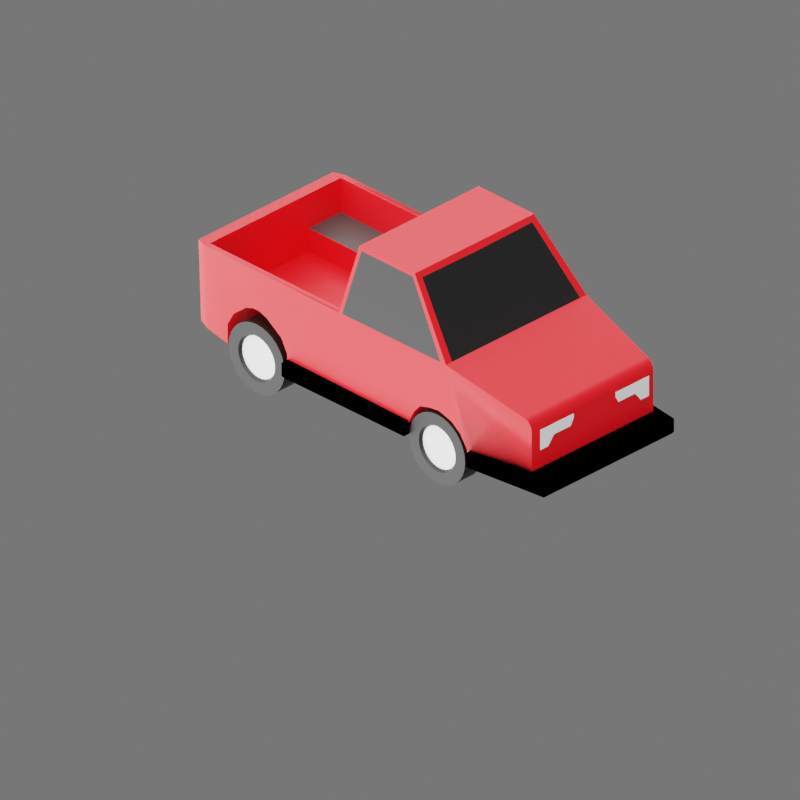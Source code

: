# Source: vehicles.blend  (saved by Blender 4.3.34; exported with 4.5.12 LTS)
import bpy
from mathutils import Matrix  # noqa: F401  (used for matrix-valued properties, if any)

bpy.ops.wm.read_factory_settings(use_empty=True)
scene = bpy.context.scene
scene.name = 'Pickup'

# ---- collections
col_collection = bpy.data.collections.new('Collection'); scene.collection.children.link(col_collection)
col_pickup = bpy.data.collections.new('Pickup'); scene.collection.children.link(col_pickup)

# ---- materials (node trees are filled in below, after node groups)
mat_material = bpy.data.materials.new('Material')
mat_material_001 = bpy.data.materials.new('Material.001')
mat_material_002 = bpy.data.materials.new('Material.002')
mat_material_003 = bpy.data.materials.new('Material.003')
mat_material_004 = bpy.data.materials.new('Material.004')
mat_bumper = bpy.data.materials.new('bumper')
mat_bumper.use_transparent_shadow = False

# ---- node groups
ng_smooth_by_angle = bpy.data.node_groups.new('Smooth by Angle', 'GeometryNodeTree')
_s = ng_smooth_by_angle.interface.new_socket(name='Mesh', in_out='OUTPUT', socket_type='NodeSocketGeometry')
_s = ng_smooth_by_angle.interface.new_socket(name='Mesh', in_out='INPUT', socket_type='NodeSocketGeometry')
_s = ng_smooth_by_angle.interface.new_socket(name='Angle', in_out='INPUT', socket_type='NodeSocketFloat')
_s.subtype = 'ANGLE'
_s.default_value = 0.5236
_s.min_value = 0.0
_s.max_value = 3.142
_s.description = 'Maximum face angle for smooth edges'
_s = ng_smooth_by_angle.interface.new_socket(name='Ignore Sharpness', in_out='INPUT', socket_type='NodeSocketBool')
_s.force_non_field = True
ng_smooth_by_angle.description = 'Set the sharpness of mesh edges based on the angle between the neighboring faces'
ng_smooth_by_angle.is_modifier = True
_N = ng_smooth_by_angle.nodes; _L = ng_smooth_by_angle.links
n0 = _N.new('GeometryNodeSetShadeSmooth'); n0.name = 'Set Shade Smooth'; n0.location = (120, -80)
n0.domain = 'EDGE'
n1 = _N.new('GeometryNodeSetShadeSmooth'); n1.name = 'Set Shade Smooth.001'; n1.location = (300, -80)
n2 = _N.new('NodeGroupOutput'); n2.name = 'Group Output'; n2.location = (480, -80)
n3 = _N.new('GeometryNodeInputMeshEdgeAngle'); n3.name = 'Edge Angle'; n3.location = (-440, -240)
n4 = _N.new('NodeGroupInput'); n4.name = 'Group Input'; n4.location = (-80, -80)
n5 = _N.new('GeometryNodeInputEdgeSmooth'); n5.name = 'Is Edge Smooth'; n5.location = (-260, -120)
n6 = _N.new('GeometryNodeInputShadeSmooth'); n6.name = 'Is Shade Smooth'; n6.location = (-440, -397)
n7 = _N.new('FunctionNodeCompare'); n7.name = 'Compare'; n7.location = (-260, -260)
n7.operation = 'LESS_EQUAL'
n7.inputs[6].default_value = (0.0, 0.0, 0.0, 0.0)
n7.inputs[7].default_value = (0.0, 0.0, 0.0, 0.0)
n8 = _N.new('FunctionNodeBooleanMath'); n8.name = 'Boolean Math.001'; n8.location = (-80, -260)
n9 = _N.new('NodeGroupInput'); n9.name = 'Group Input.001'; n9.location = (-440, -329)
n10 = _N.new('NodeGroupInput'); n10.name = 'Group Input.002'; n10.location = (-259, -189)
n11 = _N.new('FunctionNodeBooleanMath'); n11.name = 'Boolean Math'; n11.location = (-80, -149)
n11.operation = 'OR'
n12 = _N.new('FunctionNodeBooleanMath'); n12.name = 'Boolean Math.002'; n12.location = (-260, -380)
n12.operation = 'OR'
n13 = _N.new('NodeGroupInput'); n13.name = 'Group Input.003'; n13.location = (-440, -460)
_L.new(n3.outputs[0], n7.inputs[0])
_L.new(n1.outputs[0], n2.inputs[0])
_L.new(n9.outputs[1], n7.inputs[1])
_L.new(n7.outputs[0], n8.inputs[0])
_L.new(n4.outputs[0], n0.inputs[0])
_L.new(n0.outputs[0], n1.inputs[0])
_L.new(n8.outputs[0], n0.inputs[2])
_L.new(n10.outputs[2], n11.inputs[1])
_L.new(n5.outputs[0], n11.inputs[0])
_L.new(n11.outputs[0], n0.inputs[1])
_L.new(n13.outputs[2], n12.inputs[1])
_L.new(n6.outputs[0], n12.inputs[0])
_L.new(n12.outputs[0], n8.inputs[1])
n2.is_active_output = True

# ---- material node trees
mat_material.use_nodes = True; mat_material.node_tree.nodes.clear()
_N = mat_material.node_tree.nodes; _L = mat_material.node_tree.links
n0 = _N.new('ShaderNodeBsdfPrincipled'); n0.name = 'Principled BSDF'; n0.location = (10, 300)
n0.inputs[0].default_value = (0.0, 0.0, 0.0, 1.0)
n1 = _N.new('ShaderNodeOutputMaterial'); n1.name = 'Material Output'; n1.location = (300, 300)
_L.new(n0.outputs[0], n1.inputs[0])
n1.is_active_output = True
mat_material_001.use_nodes = True; mat_material_001.node_tree.nodes.clear()
_N = mat_material_001.node_tree.nodes; _L = mat_material_001.node_tree.links
n0 = _N.new('ShaderNodeBsdfPrincipled'); n0.name = 'Principled BSDF'; n0.location = (10, 300)
n1 = _N.new('ShaderNodeOutputMaterial'); n1.name = 'Material Output'; n1.location = (300, 300)
_L.new(n0.outputs[0], n1.inputs[0])
n1.is_active_output = True
mat_material_002.use_nodes = True; mat_material_002.node_tree.nodes.clear()
_N = mat_material_002.node_tree.nodes; _L = mat_material_002.node_tree.links
n0 = _N.new('ShaderNodeBsdfPrincipled'); n0.name = 'Principled BSDF'; n0.location = (10, 300)
n0.inputs[0].default_value = (0.8004, 0.0, 0.005187, 1.0)
n1 = _N.new('ShaderNodeOutputMaterial'); n1.name = 'Material Output'; n1.location = (300, 300)
_L.new(n0.outputs[0], n1.inputs[0])
n1.is_active_output = True
mat_material_003.use_nodes = True; mat_material_003.node_tree.nodes.clear()
_N = mat_material_003.node_tree.nodes; _L = mat_material_003.node_tree.links
n0 = _N.new('ShaderNodeBsdfPrincipled'); n0.name = 'Principled BSDF'; n0.location = (10, 300)
n0.inputs[0].default_value = (0.0, 0.0, 0.0, 1.0)
n1 = _N.new('ShaderNodeOutputMaterial'); n1.name = 'Material Output'; n1.location = (300, 300)
_L.new(n0.outputs[0], n1.inputs[0])
n1.is_active_output = True
mat_material_004.use_nodes = True; mat_material_004.node_tree.nodes.clear()
_N = mat_material_004.node_tree.nodes; _L = mat_material_004.node_tree.links
n0 = _N.new('ShaderNodeBsdfPrincipled'); n0.name = 'Principled BSDF'; n0.location = (10, 300)
n0.inputs[0].default_value = (0.0373, 0.0373, 0.0373, 1.0)
n1 = _N.new('ShaderNodeOutputMaterial'); n1.name = 'Material Output'; n1.location = (300, 300)
_L.new(n0.outputs[0], n1.inputs[0])
n1.is_active_output = True
mat_bumper.use_nodes = True; mat_bumper.node_tree.nodes.clear()
_N = mat_bumper.node_tree.nodes; _L = mat_bumper.node_tree.links
n0 = _N.new('ShaderNodeBsdfPrincipled'); n0.name = 'Principled BSDF'; n0.location = (10, 300)
n0.distribution = 'GGX'
n0.subsurface_method = 'RANDOM_WALK_SKIN'
n0.inputs[0].default_value = (0.0, 0.0, 0.0, 1.0)
n0.inputs[3].default_value = 1.45
n0.inputs[13].default_value = 0.0
n0.inputs[27].default_value = (0.0, 0.0, 0.0, 1.0)
n0.inputs[28].default_value = 1.0
n1 = _N.new('ShaderNodeOutputMaterial'); n1.name = 'Material Output'; n1.location = (300, 300)
_L.new(n0.outputs[0], n1.inputs[0])
n1.is_active_output = True

# ---- world
world_world = bpy.data.worlds.new('World'); scene.world = world_world
world_world.use_nodes = True; world_world.node_tree.nodes.clear()
_N = world_world.node_tree.nodes; _L = world_world.node_tree.links
n0 = _N.new('ShaderNodeOutputWorld'); n0.name = 'World Output'; n0.location = (300, 300)
n1 = _N.new('ShaderNodeBackground'); n1.name = 'Background'; n1.location = (10, 300)
n1.inputs[0].default_value = (0.1515, 0.1515, 0.1515, 1.0)
_L.new(n1.outputs[0], n0.inputs[0])
n0.is_active_output = True
world_world.color = (0.05088, 0.05088, 0.05088)
world_world.use_sun_shadow = False
world_world.sun_shadow_jitter_overblur = 0.0

# ---- cameras
cam_camera = bpy.data.cameras.new('Camera')
cam_camera.type = 'ORTHO'
cam_camera.clip_end = 100.0
cam_camera.ortho_scale = 7.314

# ---- lights
light_light = bpy.data.lights.new('Light', 'SUN')
light_light.transmission_factor = 0.0
light_light.angle = 3.133
light_light.shadow_soft_size = 0.1
light_light.shadow_cascade_max_distance = 1000.0

# ---- meshes
me_wheel_mesh = bpy.data.meshes.new('Wheel mesh')
me_wheel_mesh.from_pydata([(2.19, 1.0, 0.0), (2.19, 0.9808, 0.1951), (2.19, 0.9239, 0.3827), (2.19, 0.8315, 0.5556), (2.19, 0.7071, 0.7071), (2.19, 0.5556, 0.8315), (2.19, 0.3827, 0.9239), (2.19, 0.1951, 0.9808), (2.19, 0.0, 1.0), (2.19, -0.1951, 0.9808), (2.19, -0.3827, 0.9239), (2.19, -0.5556, 0.8315), (2.19, -0.7071, 0.7071), (2.19, -0.8315, 0.5556), (2.19, -0.9239, 0.3827), (2.19, -0.9808, 0.1951), (2.19, -1.0, 0.0), (2.19, -0.9808, -0.1951), (2.19, -0.9239, -0.3827), (2.19, -0.8315, -0.5556), (2.19, -0.7071, -0.7071), (2.19, -0.5556, -0.8315), (2.19, -0.3827, -0.9239), (2.19, -0.1951, -0.9808), (2.19, 0.0, -1.0), (2.19, 0.1951, -0.9808), (2.19, 0.3827, -0.9239), (2.19, 0.5556, -0.8315), (2.19, 0.7071, -0.7071), (2.19, 0.8315, -0.5556), (2.19, 0.9239, -0.3827), (2.19, 0.9808, -0.1951), (2.758, 0.593, 0.1179), (2.758, 0.6046, 5.302e-08), (2.758, 0.5586, 0.2314), (2.758, 0.5027, 0.3359), (2.758, 0.4275, 0.4275), (2.758, 0.3359, 0.5027), (2.758, 0.2314, 0.5586), (2.758, 0.1179, 0.593), (2.758, 0.0, 0.6046), (2.758, -0.1179, 0.593), (2.758, -0.2314, 0.5586), (2.758, -0.3359, 0.5027), (2.758, -0.4275, 0.4275), (2.758, -0.5027, 0.3359), (2.758, -0.5586, 0.2314), (2.758, -0.593, 0.1179), (2.758, -0.6046, 5.302e-08), (2.758, -0.593, -0.1179), (2.758, -0.5586, -0.2314), (2.758, -0.5027, -0.3359), (2.758, -0.4275, -0.4275), (2.758, -0.3359, -0.5027), (2.758, -0.2314, -0.5586), (2.758, -0.1179, -0.593), (2.758, 0.0, -0.6046), (2.758, 0.1179, -0.593), (2.758, 0.2314, -0.5586), (2.758, 0.3359, -0.5027), (2.758, 0.4275, -0.4275), (2.758, 0.5027, -0.3359), (2.758, 0.5586, -0.2314), (2.758, 0.593, -0.1179), (2.859, 0.9808, 0.1951), (2.859, 1.0, 5.047e-08), (2.859, 0.9239, 0.3827), (2.859, 0.8315, 0.5556), (2.859, 0.7071, 0.7071), (2.859, 0.5556, 0.8315), (2.859, 0.3827, 0.9239), (2.859, 0.1951, 0.9808), (2.859, 0.0, 1.0), (2.859, -0.1951, 0.9808), (2.859, -0.3827, 0.9239), (2.859, -0.5556, 0.8315), (2.859, -0.7071, 0.7071), (2.859, -0.8315, 0.5556), (2.859, -0.9239, 0.3827), (2.859, -0.9808, 0.1951), (2.859, -1.0, 5.047e-08), (2.859, -0.9808, -0.1951), (2.859, -0.9239, -0.3827), (2.859, -0.8315, -0.5556), (2.859, -0.7071, -0.7071), (2.859, -0.5556, -0.8315), (2.859, -0.3827, -0.9239), (2.859, -0.1951, -0.9808), (2.859, 0.0, -1.0), (2.859, 0.1951, -0.9808), (2.859, 0.3827, -0.9239), (2.859, 0.5556, -0.8315), (2.859, 0.7071, -0.7071), (2.859, 0.8315, -0.5556), (2.859, 0.9239, -0.3827), (2.859, 0.9808, -0.1951), (2.859, 0.6461, 0.1285), (2.859, 0.6588, 5.302e-08), (2.859, 0.6086, 0.2521), (2.859, 0.5477, 0.366), (2.859, 0.4658, 0.4658), (2.859, 0.366, 0.5477), (2.859, 0.2521, 0.6086), (2.859, 0.1285, 0.6461), (2.859, 0.0, 0.6588), (2.859, -0.1285, 0.6461), (2.859, -0.2521, 0.6086), (2.859, -0.366, 0.5477), (2.859, -0.4658, 0.4658), (2.859, -0.5477, 0.366), (2.859, -0.6086, 0.2521), (2.859, -0.6461, 0.1285), (2.859, -0.6588, 5.302e-08), (2.859, -0.6461, -0.1285), (2.859, -0.6086, -0.2521), (2.859, -0.5477, -0.366), (2.859, -0.4658, -0.4658), (2.859, -0.366, -0.5477), (2.859, -0.2521, -0.6086), (2.859, -0.1285, -0.6461), (2.859, 0.0, -0.6588), (2.859, 0.1285, -0.6461), (2.859, 0.2521, -0.6086), (2.859, 0.366, -0.5477), (2.859, 0.4658, -0.4658), (2.859, 0.5477, -0.366), (2.859, 0.6086, -0.2521), (2.859, 0.6461, -0.1285)], [], [(1, 0, 31, 30, 29, 28, 27, 26, 25, 24, 23, 22, 21, 20, 19, 18, 17, 16, 15, 14, 13, 12, 11, 10, 9, 8, 7, 6, 5, 4, 3, 2), (32, 34, 35, 36, 37, 38, 39, 40, 41, 42, 43, 44, 45, 46, 47, 48, 49, 50, 51, 52, 53, 54, 55, 56, 57, 58, 59, 60, 61, 62, 63, 33), (15, 16, 80, 79), (2, 3, 67, 66), (29, 30, 94, 93), (16, 17, 81, 80), (3, 4, 68, 67), (30, 31, 95, 94), (17, 18, 82, 81), (4, 5, 69, 68), (31, 0, 65, 95), (18, 19, 83, 82), (5, 6, 70, 69), (19, 20, 84, 83), (6, 7, 71, 70), (20, 21, 85, 84), (7, 8, 72, 71), (21, 22, 86, 85), (8, 9, 73, 72), (22, 23, 87, 86), (9, 10, 74, 73), (23, 24, 88, 87), (10, 11, 75, 74), (24, 25, 89, 88), (11, 12, 76, 75), (25, 26, 90, 89), (12, 13, 77, 76), (26, 27, 91, 90), (13, 14, 78, 77), (0, 1, 64, 65), (27, 28, 92, 91), (14, 15, 79, 78), (1, 2, 66, 64), (28, 29, 93, 92), (96, 97, 65, 64), (98, 96, 64, 66), (99, 98, 66, 67), (100, 99, 67, 68), (101, 100, 68, 69), (102, 101, 69, 70), (103, 102, 70, 71), (104, 103, 71, 72), (105, 104, 72, 73), (106, 105, 73, 74), (107, 106, 74, 75), (108, 107, 75, 76), (109, 108, 76, 77), (110, 109, 77, 78), (111, 110, 78, 79), (112, 111, 79, 80), (113, 112, 80, 81), (114, 113, 81, 82), (115, 114, 82, 83), (116, 115, 83, 84), (117, 116, 84, 85), (118, 117, 85, 86), (119, 118, 86, 87), (120, 119, 87, 88), (121, 120, 88, 89), (122, 121, 89, 90), (123, 122, 90, 91), (124, 123, 91, 92), (125, 124, 92, 93), (126, 125, 93, 94), (127, 126, 94, 95), (97, 127, 95, 65), (32, 33, 97, 96), (34, 32, 96, 98), (35, 34, 98, 99), (36, 35, 99, 100), (37, 36, 100, 101), (38, 37, 101, 102), (39, 38, 102, 103), (40, 39, 103, 104), (41, 40, 104, 105), (42, 41, 105, 106), (43, 42, 106, 107), (44, 43, 107, 108), (45, 44, 108, 109), (46, 45, 109, 110), (47, 46, 110, 111), (48, 47, 111, 112), (49, 48, 112, 113), (50, 49, 113, 114), (51, 50, 114, 115), (52, 51, 115, 116), (53, 52, 116, 117), (54, 53, 117, 118), (55, 54, 118, 119), (56, 55, 119, 120), (57, 56, 120, 121), (58, 57, 121, 122), (59, 58, 122, 123), (60, 59, 123, 124), (61, 60, 124, 125), (62, 61, 125, 126), (63, 62, 126, 127), (33, 63, 127, 97)])
me_wheel_mesh.polygons.foreach_set('material_index', [0, 1, 0, 0, 0, 0, 0, 0, 0, 0, 0, 0, 0, 0, 0, 0, 0, 0, 0, 0, 0, 0, 0, 0, 0, 0, 0, 0, 0, 0, 0, 0, 0, 0, 0, 0, 0, 0, 0, 0, 0, 0, 0, 0, 0, 0, 0, 0, 0, 0, 0, 0, 0, 0, 0, 0, 0, 0, 0, 0, 0, 0, 0, 0, 0, 0, 0, 0, 0, 0, 0, 0, 0, 0, 0, 0, 0, 0, 0, 0, 0, 0, 0, 0, 0, 0, 0, 0, 0, 0, 0, 0, 0, 0, 0, 0, 0, 0])
_uv = me_wheel_mesh.uv_layers.new(name='UVMap')
_uv.uv.foreach_set('vector', [0.0, 0.0, 0.0, 0.0, 0.0, 0.0, 0.0, 0.0, 0.0, 0.0, 0.0, 0.0, 0.0, 0.0, 0.0, 0.0, 0.0, 0.0, 0.0, 0.0, 0.0, 0.0, 0.0, 0.0, 0.0, 0.0, 0.0, 0.0, 0.0, 0.0, 0.0, 0.0, 0.0, 0.0, 0.0, 0.0, 0.0, 0.0, 0.0, 0.0, 0.0, 0.0, 0.0, 0.0, 0.0, 0.0, 0.0, 0.0, 0.0, 0.0, 0.0, 0.0, 0.0, 0.0, 0.0, 0.0, 0.0, 0.0, 0.0, 0.0, 0.0, 0.0, 0.0, 0.0, 0.0, 0.0, 0.0, 0.0, 0.0, 0.0, 0.0, 0.0, 0.0, 0.0, 0.0, 0.0, 0.0, 0.0, 0.0, 0.0, 0.0, 0.0, 0.0, 0.0, 0.0, 0.0, 0.0, 0.0, 0.0, 0.0, 0.0, 0.0, 0.0, 0.0, 0.0, 0.0, 0.0, 0.0, 0.0, 0.0, 0.0, 0.0, 0.0, 0.0, 0.0, 0.0, 0.0, 0.0, 0.0, 0.0, 0.0, 0.0, 0.0, 0.0, 0.0, 0.0, 0.0, 0.0, 0.0, 0.0, 0.0, 0.0, 0.0, 0.0, 0.0, 0.0, 0.0, 0.0, 0.0, 0.0, 0.0, 0.0, 0.0, 0.0, 0.0, 0.0, 0.0, 0.0, 0.0, 0.0, 0.0, 0.0, 0.0, 0.0, 0.0, 0.0, 0.0, 0.0, 0.0, 0.0, 0.0, 0.0, 0.0, 0.0, 0.0, 0.0, 0.0, 0.0, 0.0, 0.0, 0.0, 0.0, 0.0, 0.0, 0.0, 0.0, 0.0, 0.0, 0.0, 0.0, 0.0, 0.0, 0.0, 0.0, 0.0, 0.0, 0.0, 0.0, 0.0, 0.0, 0.0, 0.0, 0.0, 0.0, 0.0, 0.0, 0.0, 0.0, 0.0, 0.0, 0.0, 0.0, 0.0, 0.0, 0.0, 0.0, 0.0, 0.0, 0.0, 0.0, 0.0, 0.0, 0.0, 0.0, 0.0, 0.0, 0.0, 0.0, 0.0, 0.0, 0.0, 0.0, 0.0, 0.0, 0.0, 0.0, 0.0, 0.0, 0.0, 0.0, 0.0, 0.0, 0.0, 0.0, 0.0, 0.0, 0.0, 0.0, 0.0, 0.0, 0.0, 0.0, 0.0, 0.0, 0.0, 0.0, 0.0, 0.0, 0.0, 0.0, 0.0, 0.0, 0.0, 0.0, 0.0, 0.0, 0.0, 0.0, 0.0, 0.0, 0.0, 0.0, 0.0, 0.0, 0.0, 0.0, 0.0, 0.0, 0.0, 0.0, 0.0, 0.0, 0.0, 0.0, 0.0, 0.0, 0.0, 0.0, 0.0, 0.0, 0.0, 0.0, 0.0, 0.0, 0.0, 0.0, 0.0, 0.0, 0.0, 0.0, 0.0, 0.0, 0.0, 0.0, 0.0, 0.0, 0.0, 0.0, 0.0, 0.0, 0.0, 0.0, 0.0, 0.0, 0.0, 0.0, 0.0, 0.0, 0.0, 0.0, 0.0, 0.0, 0.0, 0.0, 0.0, 0.0, 0.0, 0.0, 0.0, 0.0, 0.0, 0.0, 0.0, 0.0, 0.0, 0.0, 0.0, 0.0, 0.0, 0.0, 0.0, 0.0, 0.0, 0.0, 0.0, 0.0, 0.0, 0.0, 0.0, 0.0, 0.0, 0.0, 0.0, 0.0, 0.0, 0.0, 0.0, 0.0, 0.0, 0.0, 0.0, 0.0, 0.0, 0.0, 0.0, 0.0, 0.0, 0.0, 0.0, 0.0, 0.0, 0.0, 0.0, 0.0, 0.0, 0.0, 0.0, 0.0, 0.0, 0.0, 0.0, 0.0, 0.0, 0.0, 0.0, 0.0, 0.0, 0.0, 0.0, 0.0, 0.0, 0.0, 0.0, 0.0, 0.0, 0.0, 0.0, 0.0, 0.0, 0.0, 0.0, 0.0, 0.0, 0.0, 0.0, 0.0, 0.0, 0.0, 0.0, 0.0, 0.0, 0.0, 0.0, 0.0, 0.0, 0.0, 0.0, 0.0, 0.0, 0.0, 0.0, 0.0, 0.0, 0.0, 0.0, 0.0, 0.0, 0.0, 0.0, 0.0, 0.0, 0.0, 0.0, 0.0, 0.0, 0.0, 0.0, 0.0, 0.0, 0.0, 0.0, 0.0, 0.0, 0.0, 0.0, 0.0, 0.0, 0.0, 0.0, 0.0, 0.0, 0.0, 0.0, 0.0, 0.0, 0.0, 0.0, 0.0, 0.0, 0.0, 0.0, 0.0, 0.0, 0.0, 0.0, 0.0, 0.0, 0.0, 0.0, 0.0, 0.0, 0.0, 0.0, 0.0, 0.0, 0.0, 0.0, 0.0, 0.0, 0.0, 0.0, 0.0, 0.0, 0.0, 0.0, 0.0, 0.0, 0.0, 0.0, 0.0, 0.0, 0.0, 0.0, 0.0, 0.0, 0.0, 0.0, 0.0, 0.0, 0.0, 0.0, 0.0, 0.0, 0.0, 0.0, 0.0, 0.0, 0.0, 0.0, 0.0, 0.0, 0.0, 0.0, 0.0, 0.0, 0.0, 0.0, 0.0, 0.0, 0.0, 0.0, 0.0, 0.0, 0.0, 0.0, 0.0, 0.0, 0.0, 0.0, 0.0, 0.0, 0.0, 0.0, 0.0, 0.0, 0.0, 0.0, 0.0, 0.0, 0.0, 0.0, 0.0, 0.0, 0.0, 0.0, 0.0, 0.0, 0.0, 0.0, 0.0, 0.0, 0.0, 0.0, 0.0, 0.0, 0.0, 0.0, 0.0, 0.0, 0.0, 0.0, 0.0, 0.0, 0.0, 0.0, 0.0, 0.0, 0.0, 0.0, 0.0, 0.0, 0.0, 0.0, 0.0, 0.0, 0.0, 0.0, 0.0, 0.0, 0.0, 0.0, 0.0, 0.0, 0.0, 0.0, 0.0, 0.0, 0.0, 0.0, 0.0, 0.0, 0.0, 0.0, 0.0, 0.0, 0.0, 0.0, 0.0, 0.0, 0.0, 0.0, 0.0, 0.0, 0.0, 0.0, 0.0, 0.0, 0.0, 0.0, 0.0, 0.0, 0.0, 0.0, 0.0, 0.0, 0.0, 0.0, 0.0, 0.0, 0.0, 0.0, 0.0, 0.0, 0.0, 0.0, 0.0, 0.0, 0.0, 0.0, 0.0, 0.0, 0.0, 0.0, 0.0, 0.0, 0.0, 0.0, 0.0, 0.0, 0.0, 0.0, 0.0, 0.0, 0.0, 0.0, 0.0, 0.0, 0.0, 0.0, 0.0, 0.0, 0.0, 0.0, 0.0, 0.0, 0.0, 0.0, 0.0, 0.0, 0.0, 0.0, 0.0, 0.0, 0.0, 0.0, 0.0, 0.0, 0.0, 0.0, 0.0, 0.0, 0.0, 0.0, 0.0, 0.0, 0.0, 0.0, 0.0, 0.0, 0.0, 0.0, 0.0, 0.0, 0.0, 0.0, 0.0, 0.0, 0.0, 0.0, 0.0, 0.0, 0.0, 0.0, 0.0, 0.0, 0.0, 0.0, 0.0, 0.0, 0.0, 0.0, 0.0, 0.0, 0.0, 0.0, 0.0, 0.0, 0.0, 0.0, 0.0, 0.0, 0.0, 0.0, 0.0, 0.0, 0.0, 0.0, 0.0, 0.0, 0.0, 0.0, 0.0, 0.0, 0.0, 0.0, 0.0, 0.0, 0.0, 0.0, 0.0, 0.0, 0.0, 0.0, 0.0, 0.0, 0.0, 0.0, 0.0, 0.0, 0.0, 0.0, 0.0, 0.0, 0.0, 0.0, 0.0, 0.0, 0.0, 0.0, 0.0, 0.0, 0.0, 0.0, 0.0, 0.0, 0.0, 0.0, 0.0, 0.0, 0.0, 0.0, 0.0, 0.0, 0.0, 0.0, 0.0, 0.0, 0.0, 0.0, 0.0, 0.0, 0.0, 0.0, 0.0, 0.0, 0.0, 0.0, 0.0, 0.0, 0.0, 0.0, 0.0, 0.0, 0.0, 0.0, 0.0, 0.0, 0.0, 0.0, 0.0, 0.0, 0.0, 0.0, 0.0, 0.0, 0.0, 0.0, 0.0, 0.0, 0.0, 0.0, 0.0, 0.0, 0.0, 0.0, 0.0, 0.0, 0.0, 0.0, 0.0, 0.0, 0.0, 0.0, 0.0, 0.0, 0.0, 0.0, 0.0, 0.0, 0.0, 0.0, 0.0, 0.0, 0.0, 0.0, 0.0, 0.0, 0.0, 0.0, 0.0, 0.0, 0.0, 0.0, 0.0, 0.0, 0.0, 0.0, 0.0, 0.0, 0.0, 0.0, 0.0, 0.0, 0.0, 0.0, 0.0, 0.0, 0.0, 0.0, 0.0, 0.0, 0.0, 0.0, 0.0, 0.0, 0.0, 0.0, 0.0, 0.0, 0.0, 0.0, 0.0, 0.0, 0.0, 0.0, 0.0, 0.0, 0.0, 0.0, 0.0, 0.0, 0.0, 0.0, 0.0, 0.0, 0.0, 0.0, 0.0, 0.0, 0.0, 0.0, 0.0, 0.0, 0.0, 0.0, 0.0, 0.0, 0.0, 0.0, 0.0, 0.0, 0.0, 0.0, 0.0, 0.0, 0.0, 0.0, 0.0, 0.0, 0.0, 0.0, 0.0, 0.0, 0.0, 0.0, 0.0, 0.0, 0.0, 0.0, 0.0, 0.0, 0.0, 0.0, 0.0, 0.0, 0.0])
me_wheel_mesh.materials.append(mat_material)
me_wheel_mesh.materials.append(mat_material_001)
me_wheel_mesh.update()
me_plane = bpy.data.meshes.new('Plane')
me_plane.from_pydata([(1.504, -7.211, 0.0), (1.504, 0.01385, 0.0), (1.504, -2.383, 0.0), (2.833, -7.211, 0.0), (2.833, -2.383, 0.0), (2.833, 0.01385, 0.0), (2.715, 1.198, 0.2315), (1.504, -10.07, 0.0), (0.0, -7.211, 0.0), (0.0, -2.383, 0.0), (0.0, 0.01385, 0.0), (0.0, -10.07, 0.0), (2.833, -10.07, 0.0), (2.451, -11.86, 0.0), (0.0, -11.86, 0.0), (2.833, -8.579, 2.874), (0.0, -8.782, 2.876), (2.423, -7.04, 4.916), (0.0, -7.097, 5.03), (2.423, -4.966, 4.916), (0.0, -4.869, 5.03), (2.6, -4.459, 2.845), (0.0, -4.459, 2.845), (2.715, 1.304, 2.845), (0.0, 1.304, 2.845), (0.0, 1.198, 0.2315), (1.504, -2.383, 0.6251), (2.833, -2.383, 0.6251), (2.833, 0.01385, 0.6251), (0.0, 0.01385, 0.6251), (1.504, -2.145, 1.066), (2.833, -2.145, 1.066), (2.833, -0.2237, 1.066), (1.504, -1.553, 1.477), (2.833, -1.553, 1.477), (2.833, -0.7223, 1.477), (1.504, -4.843, 0.0), (1.504, -1.25, 1.576), (2.833, -1.25, 1.576), (2.833, -1.025, 1.576), (1.639, 0.01385, 0.6251), (1.639, -0.2237, 1.066), (1.639, -0.7223, 1.477), (1.639, -1.025, 1.576), (2.833, -4.843, 0.0), (0.0, -4.843, 0.0), (2.833, -1.577, 2.845), (2.833, 0.9225, 2.845), (2.833, -7.312, 0.4558), (2.833, -7.492, 0.8144), (2.833, -7.724, 1.087), (2.833, -8.093, 1.205), (2.833, -8.496, 1.257), (2.833, -8.993, 1.117), (2.833, -9.361, 0.8508), (2.833, -9.626, 0.4601), (2.833, -9.676, 0.09587), (1.713, -10.07, 0.0), (1.504, -7.312, 0.4558), (1.504, -7.492, 0.8144), (1.504, -7.724, 1.087), (1.504, -8.093, 1.205), (1.504, -8.496, 1.257), (1.504, -8.993, 1.117), (1.504, -9.361, 0.8508), (1.504, -9.626, 0.4601), (1.504, -9.676, 0.09587), (2.634, 0.9225, 2.845), (2.634, 0.9225, 1.712), (2.634, -4.459, 2.845), (2.634, -4.459, 1.712), (2.833, -4.459, 1.396), (0.0, -4.459, 1.396), (1.345, 0.9225, 2.845), (1.345, -4.459, 1.712), (1.345, 0.9225, 1.712), (0.0, -4.459, 1.712), (0.0, -4.459, 0.9328), (0.0, 0.9225, 2.845), (0.0, 0.9225, 0.9328), (1.345, 0.9225, 0.9328), (1.345, -4.459, 0.9328), (0.0, 0.9225, 1.712), (2.241, -11.86, 0.0), (2.195, -4.869, 5.03), (2.591, -4.459, 2.845), (2.591, -10.07, 0.0), (2.591, -4.459, 1.396), (2.195, -7.097, 5.03), (2.591, -8.782, 2.876), (2.222, -7.213, 4.882), (2.444, -7.119, 4.814), (0.0, -7.226, 4.865), (2.43, -7.212, 4.884), (2.833, -8.782, 2.876), (2.4, -4.869, 5.03), (2.4, -7.097, 5.03), (2.833, -4.459, 2.845), (2.833, -4.592, 2.846), (2.833, 0.8165, 0.163), (2.483, -11.6, 2.131), (2.451, -11.86, 1.8), (2.474, -11.67, 2.105), (2.467, -11.73, 2.062), (2.46, -11.78, 2.006), (2.455, -11.82, 1.941), (2.452, -11.85, 1.871), (0.0, -11.86, 1.8), (0.0, -11.6, 2.131), (0.0, -11.85, 1.871), (0.0, -11.82, 1.941), (0.0, -11.78, 2.006), (0.0, -11.73, 2.062), (0.0, -11.67, 2.105), (2.27, -11.6, 2.131), (2.241, -11.86, 1.8), (2.263, -11.67, 2.105), (2.256, -11.73, 2.062), (2.25, -11.78, 2.006), (2.245, -11.82, 1.941), (2.242, -11.85, 1.871)], [], [(9, 10, 1, 2), (45, 9, 2, 36), (36, 44, 3, 0), (10, 5, 1), (10, 25, 6, 99, 5), (0, 7, 11, 8), (7, 12, 86, 11), (7, 13, 12), (86, 83, 14, 11), (114, 89, 16, 108), (89, 90, 92, 16), (88, 84, 20, 18), (84, 85, 22, 20), (95, 21, 97), (23, 6, 25, 24), (5, 28, 40, 29, 10), (2, 26, 27, 4), (43, 39, 38, 37), (26, 30, 31, 27), (100, 94, 89, 114), (30, 33, 34, 31), (19, 17, 91, 15, 98), (33, 37, 38, 34), (35, 39, 43, 42), (32, 35, 42, 41), (28, 32, 41, 40), (2, 4, 44, 36), (8, 45, 36, 0), (44, 4, 27, 31, 34, 38, 46, 97), (46, 38, 39, 35, 32, 28, 5, 99, 47), (52, 53, 63, 62), (49, 50, 60, 59), (12, 57, 66, 56), (3, 48, 58, 0), (53, 54, 64, 63), (50, 51, 61, 60), (54, 55, 65, 64), (51, 52, 62, 61), (48, 49, 59, 58), (55, 56, 66, 65), (12, 56, 55, 54, 53, 52, 51, 94), (44, 97, 51, 50, 49, 48, 3), (97, 98, 15, 94, 51), (67, 69, 97, 47), (67, 68, 70, 69), (73, 75, 68, 67), (85, 87, 72, 22), (70, 68, 75, 74), (73, 78, 82, 75), (75, 82, 79, 80), (80, 79, 77, 81), (77, 76, 74, 81), (75, 80, 81, 74), (23, 67, 47), (24, 78, 73), (73, 67, 23, 24), (97, 71, 87, 85), (95, 97, 85, 84), (96, 95, 84, 88), (94, 93, 90, 89), (83, 115, 107, 14), (12, 94, 100, 102, 103, 104, 105, 106, 101, 13), (12, 13, 83, 86), (90, 93, 96, 88), (92, 90, 88, 18), (15, 91, 93, 94), (19, 98, 97, 95), (17, 19, 95, 96), (91, 17, 96, 93), (47, 99, 6, 23), (115, 101, 106, 120), (120, 106, 105, 119), (119, 105, 104, 118), (118, 104, 103, 117), (117, 103, 102, 116), (116, 102, 100, 114), (107, 115, 120, 109), (109, 120, 119, 110), (110, 119, 118, 111), (111, 118, 117, 112), (112, 117, 116, 113), (113, 116, 114, 108), (13, 101, 115, 83)])
me_plane.polygons.foreach_set('use_smooth', [True] * 83)
me_plane.polygons.foreach_set('material_index', [0, 0, 0, 0, 0, 0, 0, 0, 0, 0, 1, 0, 0, 0, 0, 0, 0, 0, 0, 0, 0, 1, 0, 0, 0, 0, 0, 0, 0, 0, 0, 0, 0, 0, 0, 0, 0, 0, 0, 0, 0, 0, 0, 0, 0, 0, 0, 2, 0, 0, 0, 0, 0, 0, 0, 0, 0, 0, 0, 0, 0, 0, 0, 0, 0, 0, 0, 0, 0, 0, 0, 0, 0, 0, 0, 0, 0, 0, 0, 0, 0, 0, 0])
_uv = me_plane.uv_layers.new(name='UVMap')
_uv.uv.foreach_set('vector', [0.5, 0.7183, 0.5, 1.0, 1.0, 1.0, 1.0, 0.7183, 0.5, 0.3592, 0.5, 0.7183, 1.0, 0.7183, 1.0, 0.3592, 1.0, 0.3592, 1.0, 0.3592, 1.0, 0.0, 1.0, 0.0, 0.5, 1.0, 1.634, 1.0, 1.0, 1.0, 0.5, 1.0, 0.5, 1.0, 1.0, 1.0, 1.0, 1.0, 1.0, 1.0, 1.0, 0.0, 1.0, 0.0, 0.5, 0.0, 0.5, 0.0, 1.0, 0.0, 1.0, 0.0, 1.0, 0.0, 1.0, 0.0, 1.0, 0.0, 1.0, 0.0, 1.0, 0.0, 0.9573, 0.0, 0.9573, 0.0, 0.5, 0.0, 0.5, 0.0, 0.9573, 0.0, 0.9573, 0.0, 0.5, 0.0, 0.5, 0.0, 0.9573, 0.0, 0.9573, 0.0, 0.5, 0.0, 0.5, 0.0, 0.9573, 0.0, 0.9573, 0.0, 0.5, 0.0, 0.5, 0.0, 0.9573, 0.0, 0.9573, 0.0, 0.5, 0.0, 0.5, 0.0, 1.0, 0.0, 1.0, 0.0, 1.0, 0.0, 1.0, 0.0, 1.0, 0.0, 0.5, 0.0, 0.5, 0.0, 1.634, 1.0, 1.634, 1.0, 1.067, 1.0, 0.5, 1.0, 0.5, 1.0, 1.0, 0.7183, 1.0, 0.7183, 1.0, 0.7183, 1.0, 0.7183, 1.067, 1.0, 1.634, 1.0, 1.0, 0.7183, 1.0, 0.7183, 1.0, 0.7183, 1.0, 0.7183, 1.0, 0.7183, 1.0, 0.7183, 1.0, 0.0, 1.0, 0.0, 0.9573, 0.0, 0.9573, 0.0, 1.0, 0.7183, 1.0, 0.7183, 1.0, 0.7183, 1.0, 0.7183, 0.0, 0.0, 0.0, 0.0, 0.0, 0.0, 0.0, 0.0, 0.0, 0.0, 1.0, 0.7183, 1.0, 0.7183, 1.0, 0.7183, 1.0, 0.7183, 1.634, 1.0, 1.634, 1.0, 1.067, 1.0, 1.067, 1.0, 1.634, 1.0, 1.634, 1.0, 1.067, 1.0, 1.067, 1.0, 1.634, 1.0, 1.634, 1.0, 1.067, 1.0, 1.067, 1.0, 1.0, 0.7183, 1.0, 0.7183, 1.0, 0.3592, 1.0, 0.3592, 0.5, 0.0, 0.5, 0.3592, 1.0, 0.3592, 1.0, 0.0, 0.0, 0.0, 0.0, 0.0, 0.0, 0.0, 0.0, 0.0, 0.0, 0.0, 0.0, 0.0, 0.0, 0.0, 0.0, 0.0, 0.0, 0.0, 0.0, 0.0, 0.0, 0.0, 0.0, 0.0, 0.0, 0.0, 0.0, 0.0, 0.0, 0.0, 0.0, 0.0, 0.0, 0.0, 0.0, 0.0, 0.0, 0.0, 0.0, 0.0, 0.0, 0.0, 0.0, 0.0, 0.0, 0.0, 0.0, 0.0, 0.0, 0.0, 0.0, 0.0, 0.0, 0.0, 0.0, 0.0, 0.0, 0.0, 0.0, 0.0, 0.0, 0.0, 0.0, 0.0, 0.0, 0.0, 0.0, 0.0, 0.0, 0.0, 0.0, 0.0, 0.0, 0.0, 0.0, 0.0, 0.0, 0.0, 0.0, 0.0, 0.0, 0.0, 0.0, 0.0, 0.0, 0.0, 0.0, 0.0, 0.0, 0.0, 0.0, 0.0, 0.0, 0.0, 0.0, 0.0, 0.0, 0.0, 0.0, 0.0, 0.0, 0.0, 0.0, 0.0, 0.0, 0.0, 0.0, 0.0, 0.0, 0.0, 0.0, 0.0, 0.0, 0.0, 0.0, 0.0, 0.0, 0.0, 0.0, 0.0, 0.0, 0.0, 0.0, 0.0, 0.0, 0.0, 0.0, 0.0, 0.0, 0.0, 0.0, 0.0, 0.0, 0.0, 0.0, 0.0, 0.0, 0.0, 0.0, 0.0, 0.0, 0.0, 0.0, 0.0, 0.0, 0.0, 0.0, 0.0, 0.0, 0.0, 0.0, 0.0, 0.0, 0.0, 0.6667, 0.0, 0.6667, 0.0, 1.0, 0.0, 1.0, 0.0, 0.6667, 0.0, 0.6667, 0.0, 0.6667, 0.0, 0.6667, 0.0, 0.5556, 0.0, 0.5556, 0.0, 0.6667, 0.0, 0.6667, 0.0, 0.9573, 0.0, 0.9573, 0.0, 0.5, 0.0, 0.5, 0.0, 0.6667, 0.0, 0.6667, 0.0, 0.5556, 0.0, 0.5556, 0.0, 0.5556, 0.0, 0.5556, 0.0, 0.5556, 0.0, 0.5556, 0.0, 0.5556, 0.0, 0.5556, 0.0, 0.5556, 0.0, 0.5556, 0.0, 0.5556, 0.0, 0.5556, 0.0, 0.5556, 0.0, 0.5556, 0.0, 0.5556, 0.0, 0.5556, 0.0, 0.5556, 0.0, 0.5556, 0.0, 0.5556, 0.0, 0.5556, 0.0, 0.5556, 0.0, 0.5556, 0.0, 1.0, 0.0, 0.6667, 0.0, 1.0, 0.0, 0.0, 0.0, 0.5556, 0.0, 0.5556, 0.0, 0.5556, 0.0, 0.6667, 0.0, 1.0, 0.0, 0.0, 0.0, 1.0, 0.0, 1.0, 0.0, 0.9573, 0.0, 0.9573, 0.0, 1.0, 0.0, 1.0, 0.0, 0.9573, 0.0, 0.9573, 0.0, 1.0, 0.0, 1.0, 0.0, 0.9573, 0.0, 0.9573, 0.0, 1.0, 0.0, 1.0, 0.0, 0.9573, 0.0, 0.9573, 0.0, 0.9573, 0.0, 0.9573, 0.0, 0.5, 0.0, 0.5, 0.0, 0.0, 0.0, 0.0, 0.0, 0.0, 0.0, 0.0, 0.0, 0.0, 0.0, 0.0, 0.0, 0.0, 0.0, 0.0, 0.0, 0.0, 0.0, 0.0, 0.0, 1.0, 0.0, 1.0, 0.0, 0.9573, 0.0, 0.9573, 0.0, 0.9573, 0.0, 1.0, 0.0, 1.0, 0.0, 0.9573, 0.0, 0.5, 0.0, 0.9573, 0.0, 0.9573, 0.0, 0.5, 0.0, 0.0, 0.0, 0.0, 0.0, 0.0, 0.0, 0.0, 0.0, 0.0, 0.0, 0.0, 0.0, 0.0, 0.0, 0.0, 0.0, 0.0, 0.0, 0.0, 0.0, 0.0, 0.0, 0.0, 0.0, 0.0, 0.0, 0.0, 0.0, 0.0, 0.0, 0.0, 0.0, 0.0, 0.0, 0.0, 0.0, 0.0, 0.0, 0.0, 0.0, 0.9573, 0.0, 1.0, 0.0, 1.0, 0.0, 0.9575, 0.0, 0.9575, 0.0, 1.0, 0.0, 1.001, 0.0, 0.958, 0.0, 0.958, 0.0, 1.001, 0.0, 1.0, 0.0, 0.9581, 0.0, 0.9581, 0.0, 1.0, 0.0, 1.0, 0.0, 0.9575, 0.0, 0.9575, 0.0, 1.0, 0.0, 1.0, 0.0, 0.9573, 0.0, 0.9573, 0.0, 1.0, 0.0, 1.0, 0.0, 0.9573, 0.0, 0.5, 0.0, 0.9573, 0.0, 0.9575, 0.0, 0.5, 0.0, 0.5, 0.0, 0.9575, 0.0, 0.958, 0.0, 0.5, 0.0, 0.5, 0.0, 0.958, 0.0, 0.9581, 0.0, 0.5, 0.0, 0.5, 0.0, 0.9581, 0.0, 0.9575, 0.0, 0.5, 0.0, 0.5, 0.0, 0.9575, 0.0, 0.9573, 0.0, 0.5, 0.0, 0.5, 0.0, 0.9573, 0.0, 0.9573, 0.0, 0.5, 0.0, 1.0, 0.0, 1.0, 0.0, 0.9573, 0.0, 0.9573, 0.0])
me_plane.materials.append(mat_material_002)
me_plane.materials.append(mat_material_003)
me_plane.materials.append(mat_material_004)
me_plane.use_mirror_x = True
me_plane.use_mirror_y = True
me_plane.update()
me_plane_001 = bpy.data.meshes.new('Plane.001')
me_plane_001.from_pydata([(0.9641, -0.004482, 0.163), (0.9641, -0.004482, -0.2067), (1.633, -0.004482, -0.2067), (1.869, -0.004482, -0.5056), (2.195, -0.004482, -0.5056), (2.195, -0.004482, 0.163), (0.8428, -0.004482, 0.163), (0.8428, -0.004482, 0.003062)], [], [(1, 0, 6, 7), (2, 3, 4, 5, 0, 1)])
_uv = me_plane_001.uv_layers.new(name='UVMap')
_uv.uv.foreach_set('vector', [0.0, 0.0, 0.0, 0.0, 0.0, 0.0, 0.0, 0.0, 0.0, 0.0, 0.0, 0.0, 0.0, 0.0, 0.0, 0.0, 0.0, 0.0, 0.0, 0.0])
me_plane_001.update()
me_cube = bpy.data.meshes.new('Cube')
me_cube.from_pydata([(-2.665, -0.7038, -1.606), (-2.665, -0.7038, -1.049), (-3.018, 2.193, -1.606), (-3.018, 2.193, -1.049), (2.665, -0.7038, -1.606), (2.665, -0.7038, -1.049), (3.018, 2.193, -1.606), (3.018, 2.193, -1.049)], [], [(0, 1, 3, 2), (2, 3, 7, 6), (6, 7, 5, 4), (4, 5, 1, 0), (2, 6, 4, 0), (7, 3, 1, 5)])
_uv = me_cube.uv_layers.new(name='UVMap')
_uv.uv.foreach_set('vector', [0.375, 0.0, 0.625, 0.0, 0.625, 0.25, 0.375, 0.25, 0.375, 0.25, 0.625, 0.25, 0.625, 0.5, 0.375, 0.5, 0.375, 0.5, 0.625, 0.5, 0.625, 0.75, 0.375, 0.75, 0.375, 0.75, 0.625, 0.75, 0.625, 1.0, 0.375, 1.0, 0.125, 0.5, 0.375, 0.5, 0.375, 0.75, 0.125, 0.75, 0.625, 0.5, 0.875, 0.5, 0.875, 0.75, 0.625, 0.75])
me_cube.materials.append(mat_bumper)
me_cube.use_mirror_x = True
me_cube.update()
me_cube_005 = bpy.data.meshes.new('Cube.005')
me_cube_005.from_pydata([(-3.088, -0.444, -1.556), (-3.088, -0.444, -1.074), (-3.088, 4.585, -1.606), (-3.088, 4.585, -1.049), (3.088, -0.444, -1.556), (3.088, -0.444, -1.074), (3.088, 4.585, -1.606), (3.088, 4.585, -1.049)], [], [(0, 1, 3, 2), (2, 3, 7, 6), (6, 7, 5, 4), (4, 5, 1, 0), (2, 6, 4, 0), (7, 3, 1, 5)])
_uv = me_cube_005.uv_layers.new(name='UVMap')
_uv.uv.foreach_set('vector', [0.375, 0.0, 0.625, 0.0, 0.625, 0.25, 0.375, 0.25, 0.375, 0.25, 0.625, 0.25, 0.625, 0.5, 0.375, 0.5, 0.375, 0.5, 0.625, 0.5, 0.625, 0.75, 0.375, 0.75, 0.375, 0.75, 0.625, 0.75, 0.625, 1.0, 0.375, 1.0, 0.125, 0.5, 0.375, 0.5, 0.375, 0.75, 0.125, 0.75, 0.625, 0.5, 0.875, 0.5, 0.875, 0.75, 0.625, 0.75])
me_cube_005.materials.append(mat_bumper)
me_cube_005.use_mirror_x = True
me_cube_005.update()

# ---- objects
ob_light = bpy.data.objects.new('Light', light_light)
ob_camera = bpy.data.objects.new('Camera', cam_camera)
ob_empty = bpy.data.objects.new('Empty', None)
ob_wheel = bpy.data.objects.new('Wheel', me_wheel_mesh)
ob_plane = bpy.data.objects.new('Plane', me_plane)
ob_w = bpy.data.objects.new('w', me_wheel_mesh)
ob_plane_001 = bpy.data.objects.new('Plane.001', me_plane_001)
ob_cube_003 = bpy.data.objects.new('Cube.003', me_cube)
ob_cube_004 = bpy.data.objects.new('Cube.004', me_cube_005)
ob_pickup_handle = bpy.data.objects.new('Pickup handle', None)

# ---- transforms, parenting, visibility, modifiers, constraints
ob_light.location = (-2.942, -6.093, 5.904)
ob_light.rotation_euler = (1.148, -0.2518, -0.532)
ob_light.lock_location = (True, True, True)
ob_light.lock_rotation = (True, True, True)
ob_light.lock_rotations_4d = False
ob_light.lock_scale = (True, True, True)
ob_light.empty_display_type = 'ARROWS'
ob_light.color = (0.0, 0.0, 0.0, 0.0)
ob_light.hide_select = True
ob_light.lineart.crease_threshold = 0.0
ob_camera.parent = ob_empty
ob_camera.location = (0.0, 0.0, 5.0)
ob_camera.lock_location = (True, True, True)
ob_camera.lock_rotation = (True, True, True)
ob_camera.lock_rotations_4d = False
ob_camera.lock_scale = (True, True, True)
ob_camera.empty_display_type = 'ARROWS'
ob_camera.color = (0.0, 0.0, 0.0, 0.0)
ob_camera.hide_select = True
ob_camera.display_type = 'WIRE'
ob_camera.lineart.crease_threshold = 0.0
ob_empty.location = (0.0, 0.0, 0.0)
ob_empty.rotation_euler = (1.047, -0.0, 0.7854)
ob_empty.lock_location = (True, True, True)
ob_empty.lock_rotation = (True, True, True)
ob_empty.lock_scale = (True, True, True)
ob_empty.hide_select = True
ob_wheel.parent = ob_pickup_handle
ob_wheel.location = (0.0, 0.9368, 0.4303)
ob_wheel.scale = (0.3207, 0.3611, 0.3611)
_m = ob_wheel.modifiers.new('Mirror', 'MIRROR')
ob_plane.parent = ob_pickup_handle
ob_plane.location = (4.263e-14, 1.315, 0.4303)
ob_plane.scale = (0.3207, 0.3207, 0.3207)
ob_plane.use_mesh_mirror_x = True
ob_plane.use_mesh_mirror_y = True
_m = ob_plane.modifiers.new('Mirror', 'MIRROR')
_m.use_clip = True
_m = ob_plane.modifiers.new('Bevel', 'BEVEL')
_m.width = 4.17
_m.width_pct = 4.17
_m.segments = 5
_m.limit_method = 'WEIGHT'
_m = ob_plane.modifiers.new('Smooth by Angle', 'NODES')
_m.node_group = ng_smooth_by_angle
_m.use_pin_to_last = True
_m.show_group_selector = False
ob_w.parent = ob_pickup_handle
ob_w.location = (1.421e-14, -1.397, 0.4303)
ob_w.scale = (0.3207, 0.3611, 0.3611)
_m = ob_w.modifiers.new('Mirror', 'MIRROR')
ob_plane_001.parent = ob_pickup_handle
ob_plane_001.location = (-7.816e-14, -2.514, 0.9461)
ob_plane_001.scale = (0.3207, 0.3207, 0.3207)
_m = ob_plane_001.modifiers.new('Mirror', 'MIRROR')
ob_cube_003.parent = ob_pickup_handle
ob_cube_003.location = (-1.421e-14, -2.491, 0.9171)
ob_cube_003.scale = (0.3207, 0.3207, 0.3207)
ob_cube_003.use_mesh_mirror_x = True
_m = ob_cube_003.modifiers.new('Bevel', 'BEVEL')
ob_cube_004.parent = ob_pickup_handle
ob_cube_004.location = (2.021e-14, -0.8963, 0.9171)
ob_cube_004.scale = (0.3207, 0.3207, 0.3207)
ob_cube_004.use_mesh_mirror_x = True
_m = ob_cube_004.modifiers.new('Bevel', 'BEVEL')
ob_pickup_handle.location = (0.0, 0.0, 0.0)
ob_pickup_handle.rotation_euler = (0.0, -0.0, 1.571)

# ---- collection membership
col_collection.objects.link(ob_light)
col_collection.objects.link(ob_camera)
col_collection.objects.link(ob_empty)
col_pickup.objects.link(ob_wheel)
col_pickup.objects.link(ob_plane)
col_pickup.objects.link(ob_w)
col_pickup.objects.link(ob_plane_001)
col_pickup.objects.link(ob_cube_003)
col_pickup.objects.link(ob_cube_004)
col_pickup.objects.link(ob_pickup_handle)

# ---- scene / render settings (as saved in the file)
scene.camera = ob_camera
scene.frame_start = 1; scene.frame_end = 8; scene.frame_set(2)
scene.render.engine = 'BLENDER_EEVEE_NEXT'
scene.render.resolution_x = 256
scene.render.resolution_y = 256
scene.render.film_transparent = True
scene.cycles.use_denoising = False
scene.cycles.sampling_pattern = 'TABULATED_SOBOL'
scene.eevee.ray_tracing_options.trace_max_roughness = 0.0
scene.view_settings.view_transform = 'Filmic'
bpy.context.view_layer.update()
